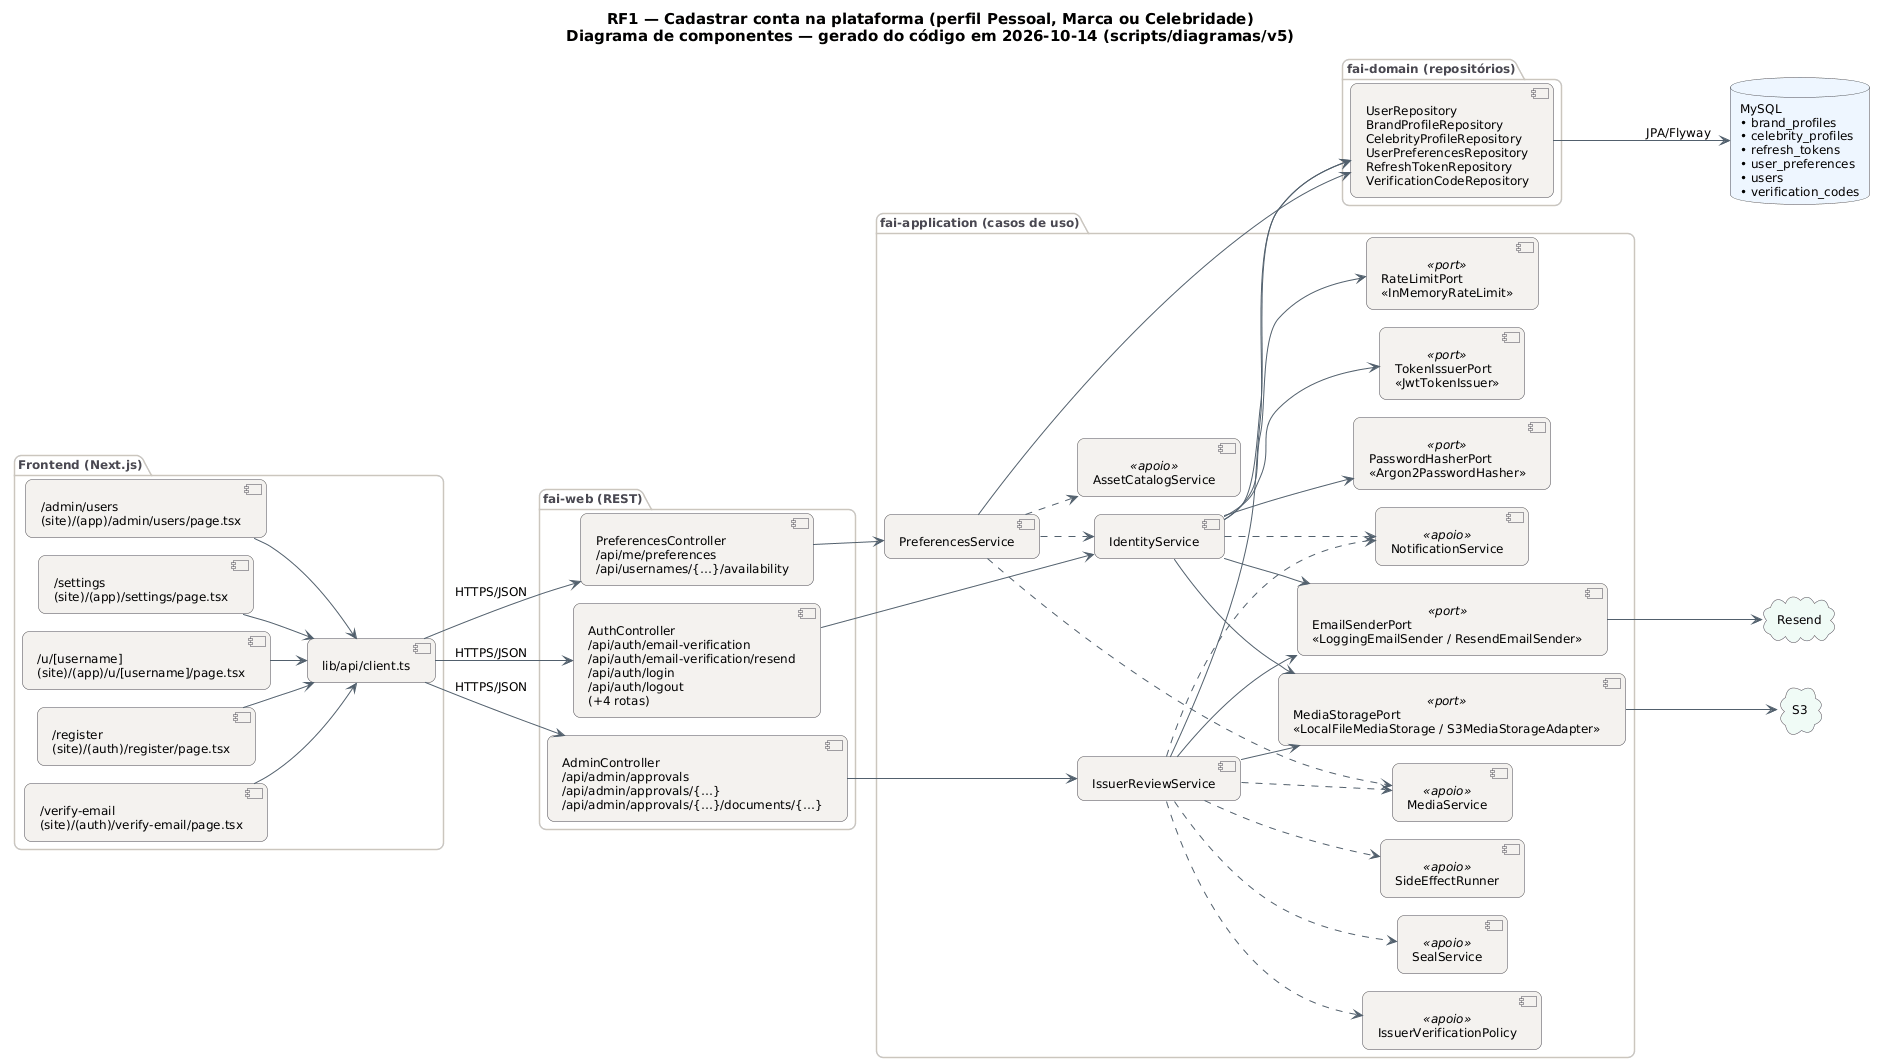

The diagram above was rendered by PlantUML. Its source (embedded in the PNG):
@startuml RF1_Componentes
!pragma layout smetana
skinparam backgroundColor #FFFFFF
skinparam shadowing false
skinparam defaultFontName "DejaVu Sans"
skinparam defaultFontSize 12
skinparam titleFontSize 15
skinparam roundcorner 14
skinparam ArrowColor #52606D
skinparam note {
  BackgroundColor #FFFDEB
  BorderColor #D8CE78
  FontColor #554F24
}
skinparam component {
  BackgroundColor #F4F2EF
  BorderColor #4A4852
}
skinparam package {
  BorderColor #CBC6BE
  FontColor #4A4852
}
skinparam database {
  BackgroundColor #EEF6FF
  BorderColor #4A4852
}
skinparam cloud {
  BackgroundColor #F0FBF6
  BorderColor #4A4852
}
left to right direction
title RF1 — Cadastrar conta na plataforma (perfil Pessoal, Marca ou Celebridade)\nDiagrama de componentes — gerado do código em 2026-10-14 (scripts/diagramas/v5)

package "Frontend (Next.js)" {
  component "/admin/users\n(site)/(app)/admin/users/page.tsx" as FE0
  component "/settings\n(site)/(app)/settings/page.tsx" as FE1
  component "/u/[username]\n(site)/(app)/u/[username]/page.tsx" as FE2
  component "/register\n(site)/(auth)/register/page.tsx" as FE3
  component "/verify-email\n(site)/(auth)/verify-email/page.tsx" as FE4
  component "lib/api/client.ts" as APIC
}
package "fai-web (REST)" {
  component "AdminController\n/api/admin/approvals\n/api/admin/approvals/{…}\n/api/admin/approvals/{…}/documents/{…}" as AdminController
  component "AuthController\n/api/auth/email-verification\n/api/auth/email-verification/resend\n/api/auth/login\n/api/auth/logout\n(+4 rotas)" as AuthController
  component "PreferencesController\n/api/me/preferences\n/api/usernames/{…}/availability" as PreferencesController
}
package "fai-application (casos de uso)" {
  component "IssuerReviewService" as IssuerReviewService
  component "IdentityService" as IdentityService
  component "PreferencesService" as PreferencesService
  component "SideEffectRunner" as SideEffectRunner <<apoio>>
  component "NotificationService" as NotificationService <<apoio>>
  component "IssuerVerificationPolicy" as IssuerVerificationPolicy <<apoio>>
  component "SealService" as SealService <<apoio>>
  component "MediaService" as MediaService <<apoio>>
  component "AssetCatalogService" as AssetCatalogService <<apoio>>
  component "EmailSenderPort\n«LoggingEmailSender / ResendEmailSender»" as EmailSenderPort <<port>>
  component "MediaStoragePort\n«LocalFileMediaStorage / S3MediaStorageAdapter»" as MediaStoragePort <<port>>
  component "PasswordHasherPort\n«Argon2PasswordHasher»" as PasswordHasherPort <<port>>
  component "TokenIssuerPort\n«JwtTokenIssuer»" as TokenIssuerPort <<port>>
  component "RateLimitPort\n«InMemoryRateLimit»" as RateLimitPort <<port>>
}
package "fai-domain (repositórios)" {
  component "UserRepository\nBrandProfileRepository\nCelebrityProfileRepository\nUserPreferencesRepository\nRefreshTokenRepository\nVerificationCodeRepository" as REPO_MySQL
}
database "MySQL\n• brand_profiles\n• celebrity_profiles\n• refresh_tokens\n• user_preferences\n• users\n• verification_codes" as DB_MySQL
cloud "Resend" as CL_Resend
cloud "S3" as CL_S3
APIC --> AdminController : HTTPS/JSON
APIC --> AuthController : HTTPS/JSON
APIC --> PreferencesController : HTTPS/JSON
AdminController --> IssuerReviewService
AuthController --> IdentityService
EmailSenderPort --> CL_Resend
FE0 --> APIC
FE1 --> APIC
FE2 --> APIC
FE3 --> APIC
FE4 --> APIC
IdentityService --> EmailSenderPort
IdentityService --> MediaStoragePort
IdentityService --> PasswordHasherPort
IdentityService --> REPO_MySQL
IdentityService --> RateLimitPort
IdentityService --> TokenIssuerPort
IdentityService ..> NotificationService
IssuerReviewService --> EmailSenderPort
IssuerReviewService --> MediaStoragePort
IssuerReviewService --> REPO_MySQL
IssuerReviewService ..> IssuerVerificationPolicy
IssuerReviewService ..> MediaService
IssuerReviewService ..> NotificationService
IssuerReviewService ..> SealService
IssuerReviewService ..> SideEffectRunner
MediaStoragePort --> CL_S3
PreferencesController --> PreferencesService
PreferencesService --> REPO_MySQL
PreferencesService ..> AssetCatalogService
PreferencesService ..> IdentityService
PreferencesService ..> MediaService
REPO_MySQL --> DB_MySQL : JPA/Flyway
@enduml